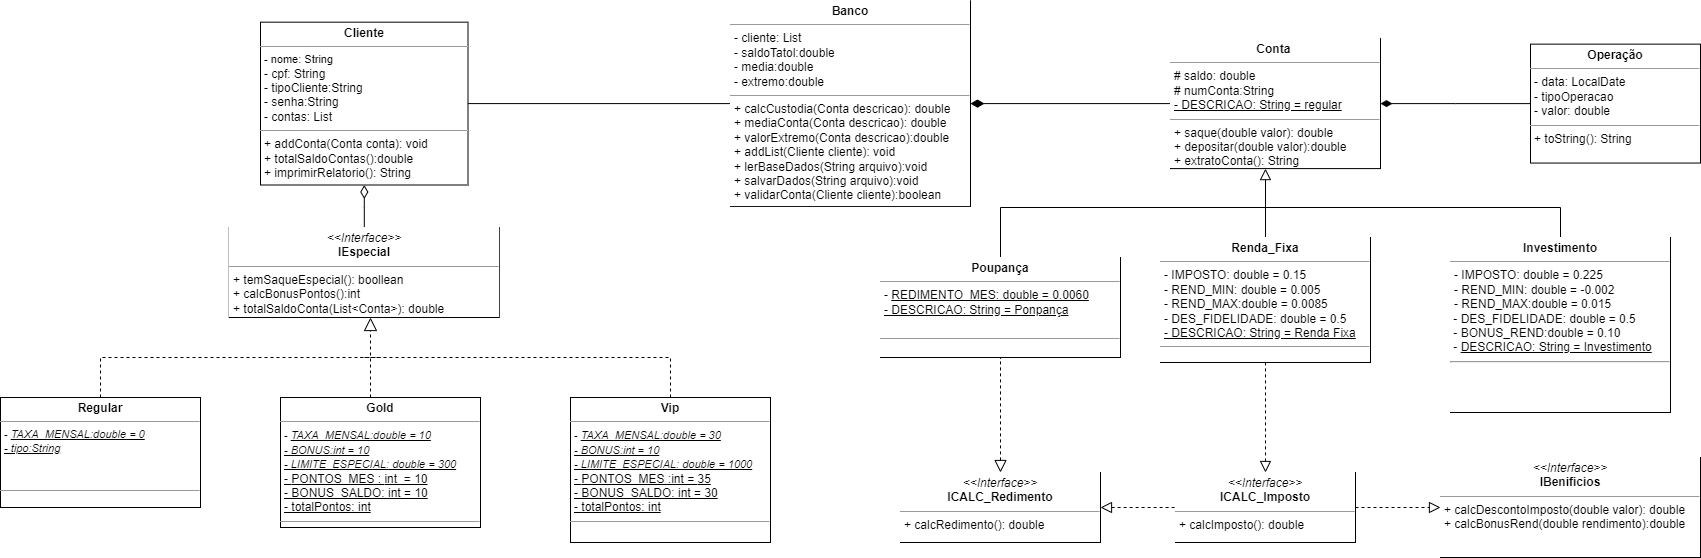

The diagram above was exported from draw.io. Its source (the exported page's mxGraphModel, read from the mxfile embedded in the PNG):
<mxGraphModel dx="1695" dy="393" grid="1" gridSize="10" guides="1" tooltips="1" connect="1" arrows="1" fold="1" page="1" pageScale="1" pageWidth="827" pageHeight="1169" math="0" shadow="0">
  <root>
    <mxCell id="0" />
    <mxCell id="1" parent="0" />
    <mxCell id="EA_SixXAfW1OLMA3N5_V-49" style="edgeStyle=orthogonalEdgeStyle;rounded=0;orthogonalLoop=1;jettySize=auto;html=1;fontFamily=Helvetica;fontSize=12;fontColor=#000000;startArrow=none;startFill=0;endArrow=none;endFill=0;startSize=11;endSize=10;" parent="1" source="EA_SixXAfW1OLMA3N5_V-1" target="EA_SixXAfW1OLMA3N5_V-23" edge="1">
      <mxGeometry relative="1" as="geometry" />
    </mxCell>
    <mxCell id="EA_SixXAfW1OLMA3N5_V-1" value="&lt;p style=&quot;margin:0px;margin-top:4px;text-align:center;&quot;&gt;&lt;b&gt;Cliente&lt;/b&gt;&lt;/p&gt;&lt;hr size=&quot;1&quot;&gt;&lt;p style=&quot;margin: 0px 0px 0px 4px; font-size: 11px;&quot;&gt;&lt;span style=&quot;background-color: initial;&quot;&gt;- nome: String&lt;/span&gt;&lt;br&gt;&lt;/p&gt;&lt;p style=&quot;margin:0px;margin-left:4px;&quot;&gt;- cpf: String&lt;/p&gt;&lt;p style=&quot;margin:0px;margin-left:4px;&quot;&gt;- tipoCliente:String&lt;/p&gt;&lt;p style=&quot;margin:0px;margin-left:4px;&quot;&gt;- senha:String&lt;/p&gt;&lt;p style=&quot;margin:0px;margin-left:4px;&quot;&gt;- contas: List&lt;/p&gt;&lt;hr size=&quot;1&quot;&gt;&lt;p style=&quot;margin:0px;margin-left:4px;&quot;&gt;&lt;span style=&quot;background-color: initial;&quot;&gt;+ addConta(Conta conta): void&amp;nbsp;&lt;/span&gt;&lt;br&gt;&lt;/p&gt;&lt;p style=&quot;margin:0px;margin-left:4px;&quot;&gt;&lt;span style=&quot;background-color: initial;&quot;&gt;+ totalSaldoContas():double&lt;/span&gt;&lt;/p&gt;&lt;p style=&quot;margin:0px;margin-left:4px;&quot;&gt;+ imprimirRelatorio(): String&lt;/p&gt;" style="verticalAlign=top;align=left;overflow=fill;fontSize=12;fontFamily=Helvetica;html=1;" parent="1" vertex="1">
      <mxGeometry x="110" y="264.68" width="207.5" height="162.82" as="geometry" />
    </mxCell>
    <mxCell id="4KjxKD5AGxIRqT681MWb-4" style="edgeStyle=orthogonalEdgeStyle;rounded=0;orthogonalLoop=1;jettySize=auto;html=1;endArrow=none;endFill=0;endSize=11;dashed=1;" edge="1" parent="1" source="EA_SixXAfW1OLMA3N5_V-5">
      <mxGeometry relative="1" as="geometry">
        <mxPoint x="230" y="600" as="targetPoint" />
        <Array as="points">
          <mxPoint x="220" y="600" />
        </Array>
      </mxGeometry>
    </mxCell>
    <mxCell id="EA_SixXAfW1OLMA3N5_V-5" value="&lt;p style=&quot;margin:0px;margin-top:4px;text-align:center;&quot;&gt;&lt;b&gt;Gold&lt;/b&gt;&lt;/p&gt;&lt;hr size=&quot;1&quot;&gt;&lt;p style=&quot;margin:0px;margin-left:4px;&quot;&gt;&lt;span style=&quot;font-size: 11px; background-color: initial;&quot;&gt;-&amp;nbsp;&lt;/span&gt;&lt;span style=&quot;font-size: 11px; font-style: italic; background-color: rgb(255, 255, 255);&quot;&gt;&lt;u&gt;TAXA_MENSAL:double = 10&lt;/u&gt;&lt;/span&gt;&lt;br&gt;&lt;/p&gt;&lt;p style=&quot;margin:0px;margin-left:4px;&quot;&gt;&lt;span style=&quot;font-size: 11px; font-style: italic; background-color: rgb(255, 255, 255);&quot;&gt;&lt;u&gt;- BONUS:int = 10&lt;/u&gt;&lt;/span&gt;&lt;/p&gt;&lt;p style=&quot;margin:0px;margin-left:4px;&quot;&gt;&lt;span style=&quot;font-size: 11px; font-style: italic; background-color: rgb(255, 255, 255);&quot;&gt;&lt;u&gt;- LIMITE_ESPECIAL: double = 300&lt;/u&gt;&lt;/span&gt;&lt;/p&gt;&lt;p style=&quot;margin:0px;margin-left:4px;&quot;&gt;&lt;u&gt;&lt;span style=&quot;background-color: rgb(255, 255, 255);&quot;&gt;-&amp;nbsp;&lt;/span&gt;&lt;span style=&quot;background-color: rgb(255, 255, 255);&quot;&gt;PONTOS_MES :&amp;nbsp;&lt;/span&gt;&lt;span style=&quot;background-color: rgb(255, 255, 255);&quot;&gt;int&amp;nbsp; = 10&lt;/span&gt;&lt;/u&gt;&lt;/p&gt;&lt;p style=&quot;margin:0px;margin-left:4px;&quot;&gt;&lt;u&gt;&lt;span style=&quot;background-color: rgb(255, 255, 255);&quot;&gt;- BONUS_SALDO: int = 10&lt;/span&gt;&lt;/u&gt;&lt;u&gt;&lt;span style=&quot;background-color: rgb(255, 255, 255);&quot;&gt;&lt;br&gt;&lt;/span&gt;&lt;/u&gt;&lt;/p&gt;&lt;p style=&quot;margin:0px;margin-left:4px;&quot;&gt;&lt;u&gt;&lt;span style=&quot;background-color: rgb(255, 255, 255);&quot;&gt;- totalPontos: int&lt;/span&gt;&lt;/u&gt;&lt;/p&gt;&lt;hr size=&quot;1&quot;&gt;&lt;p style=&quot;margin:0px;margin-left:4px;&quot;&gt;&lt;br&gt;&lt;/p&gt;" style="verticalAlign=top;align=left;overflow=fill;fontSize=12;fontFamily=Helvetica;html=1;" parent="1" vertex="1">
      <mxGeometry x="130" y="640" width="200" height="130" as="geometry" />
    </mxCell>
    <mxCell id="4KjxKD5AGxIRqT681MWb-5" style="edgeStyle=orthogonalEdgeStyle;rounded=0;orthogonalLoop=1;jettySize=auto;html=1;endArrow=none;endFill=0;endSize=11;dashed=1;" edge="1" parent="1" source="EA_SixXAfW1OLMA3N5_V-6">
      <mxGeometry relative="1" as="geometry">
        <mxPoint x="230" y="600" as="targetPoint" />
        <Array as="points">
          <mxPoint x="520" y="600" />
          <mxPoint x="210" y="600" />
        </Array>
      </mxGeometry>
    </mxCell>
    <mxCell id="EA_SixXAfW1OLMA3N5_V-6" value="&lt;p style=&quot;margin:0px;margin-top:4px;text-align:center;&quot;&gt;&lt;b&gt;Vip&lt;/b&gt;&lt;/p&gt;&lt;hr size=&quot;1&quot;&gt;&lt;p style=&quot;margin:0px;margin-left:4px;&quot;&gt;&lt;span style=&quot;font-size: 11px; background-color: initial;&quot;&gt;-&amp;nbsp;&lt;/span&gt;&lt;span style=&quot;font-size: 11px; font-style: italic; background-color: rgb(255, 255, 255);&quot;&gt;&lt;u&gt;TAXA_MENSAL:double = 30&lt;/u&gt;&lt;/span&gt;&lt;br&gt;&lt;/p&gt;&lt;p style=&quot;margin:0px;margin-left:4px;&quot;&gt;&lt;u style=&quot;font-size: 11px; font-style: italic;&quot;&gt;- BONUS:int = 10&lt;/u&gt;&lt;span style=&quot;font-size: 11px; font-style: italic; background-color: rgb(255, 255, 255);&quot;&gt;&lt;u&gt;&lt;br&gt;&lt;/u&gt;&lt;/span&gt;&lt;/p&gt;&lt;p style=&quot;margin:0px;margin-left:4px;&quot;&gt;&lt;u style=&quot;font-size: 11px; font-style: italic;&quot;&gt;- LIMITE_ESPECIAL: double = 1000&lt;/u&gt;&lt;u style=&quot;font-size: 11px; font-style: italic;&quot;&gt;&lt;br&gt;&lt;/u&gt;&lt;/p&gt;&lt;p style=&quot;margin:0px;margin-left:4px;&quot;&gt;&lt;u&gt;&lt;span style=&quot;background-color: rgb(255, 255, 255);&quot;&gt;-&amp;nbsp;&lt;/span&gt;&lt;span style=&quot;background-color: rgb(255, 255, 255);&quot;&gt;PONTOS_MES :int =&amp;nbsp;&lt;/span&gt;&lt;span style=&quot;background-color: rgb(255, 255, 255);&quot;&gt;35&lt;/span&gt;&lt;/u&gt;&lt;u style=&quot;font-size: 11px; font-style: italic;&quot;&gt;&lt;br&gt;&lt;/u&gt;&lt;/p&gt;&lt;p style=&quot;margin:0px;margin-left:4px;&quot;&gt;&lt;u&gt;&lt;span style=&quot;background-color: rgb(255, 255, 255);&quot;&gt;- BONUS_SALDO: int = 30&lt;/span&gt;&lt;/u&gt;&lt;/p&gt;&lt;p style=&quot;margin:0px;margin-left:4px;&quot;&gt;&lt;u&gt;&lt;span style=&quot;background-color: rgb(255, 255, 255);&quot;&gt;- totalPontos: int&lt;/span&gt;&lt;/u&gt;&lt;u&gt;&lt;span style=&quot;background-color: rgb(255, 255, 255);&quot;&gt;&lt;br&gt;&lt;/span&gt;&lt;/u&gt;&lt;/p&gt;&lt;hr size=&quot;1&quot;&gt;&lt;p style=&quot;margin:0px;margin-left:4px;&quot;&gt;&lt;br&gt;&lt;/p&gt;" style="verticalAlign=top;align=left;overflow=fill;fontSize=12;fontFamily=Helvetica;html=1;" parent="1" vertex="1">
      <mxGeometry x="420" y="640" width="200" height="145" as="geometry" />
    </mxCell>
    <mxCell id="4KjxKD5AGxIRqT681MWb-2" style="edgeStyle=orthogonalEdgeStyle;rounded=0;orthogonalLoop=1;jettySize=auto;html=1;endArrow=diamondThin;endFill=0;endSize=11;" edge="1" parent="1" source="EA_SixXAfW1OLMA3N5_V-11" target="EA_SixXAfW1OLMA3N5_V-1">
      <mxGeometry relative="1" as="geometry" />
    </mxCell>
    <mxCell id="EA_SixXAfW1OLMA3N5_V-11" value="&lt;p style=&quot;margin:0px;margin-top:4px;text-align:center;&quot;&gt;&lt;i&gt;&amp;lt;&amp;lt;Interface&amp;gt;&amp;gt;&lt;/i&gt;&lt;br&gt;&lt;b&gt;IEspecial&lt;/b&gt;&lt;/p&gt;&lt;hr size=&quot;1&quot;&gt;&lt;p style=&quot;margin:0px;margin-left:4px;&quot;&gt;&lt;/p&gt;&lt;p style=&quot;margin:0px;margin-left:4px;&quot;&gt;+ temSaqueEspecial(): boollean&amp;nbsp;&lt;/p&gt;&lt;p style=&quot;margin:0px;margin-left:4px;&quot;&gt;+ calcBonusPontos():int&lt;br&gt;&lt;/p&gt;&lt;p style=&quot;margin:0px;margin-left:4px;&quot;&gt;+ totalSaldoConta(List&amp;lt;Conta&amp;gt;): double&lt;/p&gt;" style="verticalAlign=top;align=left;overflow=fill;fontSize=12;fontFamily=Helvetica;html=1;labelBackgroundColor=#FFFFFF;fontColor=#000000;" parent="1" vertex="1">
      <mxGeometry x="78.75" y="470" width="270" height="90" as="geometry" />
    </mxCell>
    <mxCell id="EA_SixXAfW1OLMA3N5_V-48" style="edgeStyle=orthogonalEdgeStyle;rounded=0;orthogonalLoop=1;jettySize=auto;html=1;fontFamily=Helvetica;fontSize=12;fontColor=#000000;startArrow=diamondThin;startFill=1;endArrow=none;endFill=0;endSize=10;startSize=11;" parent="1" source="EA_SixXAfW1OLMA3N5_V-23" target="EA_SixXAfW1OLMA3N5_V-24" edge="1">
      <mxGeometry relative="1" as="geometry" />
    </mxCell>
    <mxCell id="EA_SixXAfW1OLMA3N5_V-23" value="&lt;p style=&quot;margin:0px;margin-top:4px;text-align:center;&quot;&gt;&lt;b&gt;Banco&lt;/b&gt;&lt;/p&gt;&lt;hr size=&quot;1&quot;&gt;&lt;p style=&quot;margin:0px;margin-left:4px;&quot;&gt;- cliente: List&lt;/p&gt;&lt;p style=&quot;margin:0px;margin-left:4px;&quot;&gt;- saldoTatol:double&lt;/p&gt;&lt;p style=&quot;margin:0px;margin-left:4px;&quot;&gt;- media:double&lt;/p&gt;&lt;p style=&quot;margin:0px;margin-left:4px;&quot;&gt;- extremo:double&lt;/p&gt;&lt;hr size=&quot;1&quot;&gt;&lt;p style=&quot;margin:0px;margin-left:4px;&quot;&gt;+ calcCustodia(Conta descricao): double&lt;/p&gt;&lt;p style=&quot;margin:0px;margin-left:4px;&quot;&gt;+ mediaConta(Conta&amp;nbsp;descricao): double&amp;nbsp;&lt;/p&gt;&lt;p style=&quot;margin:0px;margin-left:4px;&quot;&gt;+ valorExtremo(Conta descricao):double&lt;/p&gt;&lt;p style=&quot;margin:0px;margin-left:4px;&quot;&gt;+ addList(Cliente cliente): void&lt;/p&gt;&lt;p style=&quot;margin:0px;margin-left:4px;&quot;&gt;+ lerBaseDados(String arquivo):void&lt;/p&gt;&lt;p style=&quot;margin:0px;margin-left:4px;&quot;&gt;+ salvarDados(String arquivo):void&lt;/p&gt;&lt;p style=&quot;margin:0px;margin-left:4px;&quot;&gt;+ validarConta(Cliente cliente):boolean&lt;/p&gt;" style="verticalAlign=top;align=left;overflow=fill;fontSize=12;fontFamily=Helvetica;html=1;labelBackgroundColor=#FFFFFF;fontColor=#000000;" parent="1" vertex="1">
      <mxGeometry x="580" y="243.28" width="240" height="205.62" as="geometry" />
    </mxCell>
    <mxCell id="EA_SixXAfW1OLMA3N5_V-24" value="&lt;p style=&quot;margin:0px;margin-top:4px;text-align:center;&quot;&gt;&lt;b&gt;Conta&amp;nbsp;&lt;/b&gt;&lt;/p&gt;&lt;hr size=&quot;1&quot;&gt;&lt;p style=&quot;margin:0px;margin-left:4px;&quot;&gt;# saldo: double&lt;/p&gt;&lt;p style=&quot;margin:0px;margin-left:4px;&quot;&gt;# numConta:String&lt;/p&gt;&lt;p style=&quot;margin:0px;margin-left:4px;&quot;&gt;&lt;u&gt;- DESCRICAO: String = regular&lt;/u&gt;&lt;/p&gt;&lt;hr size=&quot;1&quot;&gt;&lt;p style=&quot;margin:0px;margin-left:4px;&quot;&gt;+ saque(double valor): double&lt;/p&gt;&lt;p style=&quot;margin:0px;margin-left:4px;&quot;&gt;+ depositar(double valor):double&amp;nbsp;&lt;/p&gt;&lt;p style=&quot;margin:0px;margin-left:4px;&quot;&gt;+ extratoConta(): String&lt;/p&gt;" style="verticalAlign=top;align=left;overflow=fill;fontSize=12;fontFamily=Helvetica;html=1;labelBackgroundColor=#FFFFFF;fontColor=#000000;" parent="1" vertex="1">
      <mxGeometry x="1020" y="281.09" width="210" height="130" as="geometry" />
    </mxCell>
    <mxCell id="4KjxKD5AGxIRqT681MWb-11" style="edgeStyle=orthogonalEdgeStyle;rounded=0;orthogonalLoop=1;jettySize=auto;html=1;startArrow=none;startFill=0;endArrow=block;endFill=0;startSize=9;endSize=9;" edge="1" parent="1" source="EA_SixXAfW1OLMA3N5_V-26" target="EA_SixXAfW1OLMA3N5_V-24">
      <mxGeometry relative="1" as="geometry">
        <Array as="points">
          <mxPoint x="850" y="450" />
          <mxPoint x="1115" y="450" />
        </Array>
      </mxGeometry>
    </mxCell>
    <mxCell id="EA_SixXAfW1OLMA3N5_V-26" value="&lt;p style=&quot;margin:0px;margin-top:4px;text-align:center;&quot;&gt;&lt;b&gt;Poupança&lt;/b&gt;&lt;/p&gt;&lt;hr size=&quot;1&quot;&gt;&lt;p style=&quot;margin:0px;margin-left:4px;&quot;&gt;- &lt;u&gt;REDIMENTO_MES: double = 0.0060&lt;/u&gt;&lt;/p&gt;&lt;p style=&quot;margin:0px;margin-left:4px;&quot;&gt;&lt;u&gt;- DESCRICAO: String = Ponpança&lt;/u&gt;&lt;/p&gt;&lt;br&gt;&lt;hr size=&quot;1&quot;&gt;&lt;p style=&quot;margin:0px;margin-left:4px;&quot;&gt;&lt;br&gt;&lt;/p&gt;" style="verticalAlign=top;align=left;overflow=fill;fontSize=12;fontFamily=Helvetica;html=1;labelBackgroundColor=#FFFFFF;fontColor=#000000;" parent="1" vertex="1">
      <mxGeometry x="730" y="500" width="240" height="100" as="geometry" />
    </mxCell>
    <mxCell id="4KjxKD5AGxIRqT681MWb-13" style="edgeStyle=orthogonalEdgeStyle;rounded=0;orthogonalLoop=1;jettySize=auto;html=1;startArrow=none;startFill=0;endArrow=none;endFill=0;startSize=9;endSize=9;" edge="1" parent="1" source="EA_SixXAfW1OLMA3N5_V-27">
      <mxGeometry relative="1" as="geometry">
        <mxPoint x="1115" y="440" as="targetPoint" />
        <Array as="points">
          <mxPoint x="1115" y="440" />
        </Array>
      </mxGeometry>
    </mxCell>
    <mxCell id="EA_SixXAfW1OLMA3N5_V-27" value="&lt;p style=&quot;margin:0px;margin-top:4px;text-align:center;&quot;&gt;&lt;b&gt;Renda_Fixa&lt;/b&gt;&lt;/p&gt;&lt;hr size=&quot;1&quot;&gt;&lt;p style=&quot;margin:0px;margin-left:4px;&quot;&gt;- IMPOSTO: double = 0.15&lt;/p&gt;&lt;p style=&quot;margin:0px;margin-left:4px;&quot;&gt;- REND_MIN: double = 0.005&lt;/p&gt;&lt;p style=&quot;margin:0px;margin-left:4px;&quot;&gt;- REND_MAX:double = 0.0085&lt;/p&gt;&lt;p style=&quot;margin:0px;margin-left:4px;&quot;&gt;- DES_FIDELIDADE: double = 0.5&lt;/p&gt;&lt;p style=&quot;margin:0px;margin-left:4px;&quot;&gt;&lt;u&gt;- DESCRICAO: String = Renda Fixa&lt;/u&gt;&lt;br&gt;&lt;/p&gt;&lt;hr size=&quot;1&quot;&gt;&lt;p style=&quot;margin:0px;margin-left:4px;&quot;&gt;&lt;br&gt;&lt;/p&gt;" style="verticalAlign=top;align=left;overflow=fill;fontSize=12;fontFamily=Helvetica;html=1;labelBackgroundColor=#FFFFFF;fontColor=#000000;" parent="1" vertex="1">
      <mxGeometry x="1010" y="480" width="210" height="125" as="geometry" />
    </mxCell>
    <mxCell id="4KjxKD5AGxIRqT681MWb-14" style="edgeStyle=orthogonalEdgeStyle;rounded=0;orthogonalLoop=1;jettySize=auto;html=1;startArrow=none;startFill=0;endArrow=none;endFill=0;startSize=9;endSize=9;" edge="1" parent="1" source="EA_SixXAfW1OLMA3N5_V-28">
      <mxGeometry relative="1" as="geometry">
        <mxPoint x="1120" y="450" as="targetPoint" />
        <Array as="points">
          <mxPoint x="1410" y="450" />
          <mxPoint x="1115" y="450" />
        </Array>
      </mxGeometry>
    </mxCell>
    <mxCell id="EA_SixXAfW1OLMA3N5_V-28" value="&lt;p style=&quot;margin:0px;margin-top:4px;text-align:center;&quot;&gt;&lt;b&gt;Investimento&lt;/b&gt;&lt;/p&gt;&lt;hr size=&quot;1&quot;&gt;&lt;p style=&quot;margin: 0px 0px 0px 4px;&quot;&gt;- IMPOSTO: double = 0.225&lt;/p&gt;&lt;p style=&quot;margin: 0px 0px 0px 4px;&quot;&gt;- REND_MIN: double = -0.002&lt;/p&gt;&lt;p style=&quot;margin: 0px 0px 0px 4px;&quot;&gt;- REND_MAX:double = 0.015&lt;/p&gt;&lt;p style=&quot;margin:0px;margin-left:4px;&quot;&gt;&lt;/p&gt;&lt;p style=&quot;margin:0px;margin-left:4px;&quot;&gt;&lt;/p&gt;&amp;nbsp;- DES_FIDELIDADE: double = 0.5&lt;br&gt;&amp;nbsp;- BONUS_REND:double = 0.10&lt;br&gt;&amp;nbsp;-&amp;nbsp;&lt;u&gt;DESCRICAO: String = Investimento&lt;/u&gt;&lt;br&gt;&lt;hr&gt;" style="verticalAlign=top;align=left;overflow=fill;fontSize=12;fontFamily=Helvetica;html=1;labelBackgroundColor=#FFFFFF;fontColor=#000000;" parent="1" vertex="1">
      <mxGeometry x="1300" y="480" width="220" height="175" as="geometry" />
    </mxCell>
    <mxCell id="4KjxKD5AGxIRqT681MWb-8" style="edgeStyle=orthogonalEdgeStyle;rounded=0;orthogonalLoop=1;jettySize=auto;html=1;dashed=1;endArrow=none;endFill=0;endSize=12;startArrow=block;startFill=0;startSize=10;" edge="1" parent="1" source="EA_SixXAfW1OLMA3N5_V-30" target="EA_SixXAfW1OLMA3N5_V-26">
      <mxGeometry relative="1" as="geometry" />
    </mxCell>
    <mxCell id="4KjxKD5AGxIRqT681MWb-9" style="edgeStyle=orthogonalEdgeStyle;rounded=0;orthogonalLoop=1;jettySize=auto;html=1;entryX=0;entryY=0.5;entryDx=0;entryDy=0;dashed=1;endArrow=none;endFill=0;endSize=9;startArrow=block;startFill=0;startSize=9;" edge="1" parent="1" source="EA_SixXAfW1OLMA3N5_V-30" target="EA_SixXAfW1OLMA3N5_V-33">
      <mxGeometry relative="1" as="geometry" />
    </mxCell>
    <mxCell id="EA_SixXAfW1OLMA3N5_V-30" value="&lt;p style=&quot;margin:0px;margin-top:4px;text-align:center;&quot;&gt;&lt;i&gt;&amp;lt;&amp;lt;Interface&amp;gt;&amp;gt;&lt;/i&gt;&lt;br&gt;&lt;b&gt;ICALC_Redimento&lt;/b&gt;&lt;/p&gt;&lt;hr size=&quot;1&quot;&gt;&lt;p style=&quot;margin:0px;margin-left:4px;&quot;&gt;+ calcRedimento(): double&lt;br&gt;&lt;br&gt;&lt;/p&gt;" style="verticalAlign=top;align=left;overflow=fill;fontSize=12;fontFamily=Helvetica;html=1;labelBackgroundColor=#FFFFFF;fontColor=#000000;" parent="1" vertex="1">
      <mxGeometry x="750" y="715" width="200" height="70" as="geometry" />
    </mxCell>
    <mxCell id="4KjxKD5AGxIRqT681MWb-10" style="edgeStyle=orthogonalEdgeStyle;rounded=0;orthogonalLoop=1;jettySize=auto;html=1;dashed=1;startArrow=none;startFill=0;endArrow=block;endFill=0;startSize=9;endSize=9;" edge="1" parent="1" source="EA_SixXAfW1OLMA3N5_V-33" target="M5Rn7E8aJYdyqSx9zRc_-1">
      <mxGeometry relative="1" as="geometry">
        <Array as="points">
          <mxPoint x="1240" y="750" />
          <mxPoint x="1240" y="750" />
        </Array>
      </mxGeometry>
    </mxCell>
    <mxCell id="4KjxKD5AGxIRqT681MWb-17" style="edgeStyle=orthogonalEdgeStyle;rounded=0;orthogonalLoop=1;jettySize=auto;html=1;startArrow=block;startFill=0;endArrow=none;endFill=0;startSize=9;endSize=9;dashed=1;" edge="1" parent="1" source="EA_SixXAfW1OLMA3N5_V-33" target="EA_SixXAfW1OLMA3N5_V-27">
      <mxGeometry relative="1" as="geometry" />
    </mxCell>
    <mxCell id="EA_SixXAfW1OLMA3N5_V-33" value="&lt;p style=&quot;margin:0px;margin-top:4px;text-align:center;&quot;&gt;&lt;i&gt;&amp;lt;&amp;lt;Interface&amp;gt;&amp;gt;&lt;/i&gt;&lt;br&gt;&lt;b&gt;ICALC_Imposto&lt;/b&gt;&lt;/p&gt;&lt;hr size=&quot;1&quot;&gt;&lt;p style=&quot;margin:0px;margin-left:4px;&quot;&gt;+ calcImposto(): double&lt;br&gt;&lt;br&gt;&lt;/p&gt;" style="verticalAlign=top;align=left;overflow=fill;fontSize=12;fontFamily=Helvetica;html=1;labelBackgroundColor=#FFFFFF;fontColor=#000000;" parent="1" vertex="1">
      <mxGeometry x="1025" y="715" width="180" height="70" as="geometry" />
    </mxCell>
    <mxCell id="M5Rn7E8aJYdyqSx9zRc_-1" value="&lt;p style=&quot;margin:0px;margin-top:4px;text-align:center;&quot;&gt;&lt;i&gt;&amp;lt;&amp;lt;Interface&amp;gt;&amp;gt;&lt;/i&gt;&lt;br&gt;&lt;b&gt;IBenificios&lt;/b&gt;&lt;/p&gt;&lt;hr size=&quot;1&quot;&gt;&lt;p style=&quot;margin:0px;margin-left:4px;&quot;&gt;+ calcDescontoImposto(double valor): double&lt;br&gt;&lt;/p&gt;&lt;p style=&quot;margin:0px;margin-left:4px;&quot;&gt;+ calcBonusRend(double rendimento):double&lt;/p&gt;" style="verticalAlign=top;align=left;overflow=fill;fontSize=12;fontFamily=Helvetica;html=1;labelBackgroundColor=#FFFFFF;fontColor=#000000;" parent="1" vertex="1">
      <mxGeometry x="1290" y="700" width="260" height="100" as="geometry" />
    </mxCell>
    <mxCell id="4KjxKD5AGxIRqT681MWb-3" style="edgeStyle=orthogonalEdgeStyle;rounded=0;orthogonalLoop=1;jettySize=auto;html=1;endArrow=block;endFill=0;endSize=11;dashed=1;" edge="1" parent="1" source="4KjxKD5AGxIRqT681MWb-1" target="EA_SixXAfW1OLMA3N5_V-11">
      <mxGeometry relative="1" as="geometry">
        <Array as="points">
          <mxPoint x="-50" y="600" />
          <mxPoint x="220" y="600" />
        </Array>
      </mxGeometry>
    </mxCell>
    <mxCell id="4KjxKD5AGxIRqT681MWb-1" value="&lt;p style=&quot;margin:0px;margin-top:4px;text-align:center;&quot;&gt;&lt;b&gt;Regular&lt;/b&gt;&lt;/p&gt;&lt;hr size=&quot;1&quot;&gt;&lt;p style=&quot;margin: 0px 0px 0px 4px; font-size: 11px;&quot;&gt;&lt;span style=&quot;background-color: initial;&quot;&gt;-&amp;nbsp;&lt;/span&gt;&lt;span style=&quot;font-style: italic; background-color: rgb(255, 255, 255);&quot;&gt;&lt;u&gt;TAXA_MENSAL:double = 0&lt;/u&gt;&lt;/span&gt;&lt;/p&gt;&lt;p style=&quot;margin: 0px 0px 0px 4px; font-size: 11px;&quot;&gt;&lt;span style=&quot;background-color: rgb(255, 255, 255);&quot;&gt;&lt;i&gt;&lt;u&gt;- tipo:String&lt;/u&gt;&lt;/i&gt;&lt;/span&gt;&lt;/p&gt;&lt;div&gt;&lt;span style=&quot;font-style: italic; background-color: rgb(255, 255, 255);&quot;&gt;&lt;u&gt;&lt;br&gt;&lt;/u&gt;&lt;/span&gt;&lt;/div&gt;&lt;p style=&quot;margin:0px;margin-left:4px;&quot;&gt;&lt;br&gt;&lt;/p&gt;&lt;hr size=&quot;1&quot;&gt;&lt;p style=&quot;margin:0px;margin-left:4px;&quot;&gt;&lt;br&gt;&lt;/p&gt;" style="verticalAlign=top;align=left;overflow=fill;fontSize=12;fontFamily=Helvetica;html=1;" vertex="1" parent="1">
      <mxGeometry x="-150" y="640" width="200" height="110" as="geometry" />
    </mxCell>
    <mxCell id="4KjxKD5AGxIRqT681MWb-16" style="edgeStyle=orthogonalEdgeStyle;rounded=0;orthogonalLoop=1;jettySize=auto;html=1;startArrow=none;startFill=0;endArrow=diamondThin;endFill=1;startSize=9;endSize=9;" edge="1" parent="1" source="4KjxKD5AGxIRqT681MWb-15" target="EA_SixXAfW1OLMA3N5_V-24">
      <mxGeometry relative="1" as="geometry" />
    </mxCell>
    <mxCell id="4KjxKD5AGxIRqT681MWb-15" value="&lt;p style=&quot;margin:0px;margin-top:4px;text-align:center;&quot;&gt;&lt;b&gt;Operação&lt;/b&gt;&lt;/p&gt;&lt;hr size=&quot;1&quot;&gt;&lt;p style=&quot;margin:0px;margin-left:4px;&quot;&gt;- data: LocalDate&lt;/p&gt;&lt;p style=&quot;margin:0px;margin-left:4px;&quot;&gt;- tipoOperacao&lt;/p&gt;&lt;p style=&quot;margin:0px;margin-left:4px;&quot;&gt;- valor: double&lt;/p&gt;&lt;hr size=&quot;1&quot;&gt;&lt;p style=&quot;margin:0px;margin-left:4px;&quot;&gt;+ toString(): String&lt;/p&gt;" style="verticalAlign=top;align=left;overflow=fill;fontSize=12;fontFamily=Helvetica;html=1;" vertex="1" parent="1">
      <mxGeometry x="1380" y="286.64" width="170" height="118.91" as="geometry" />
    </mxCell>
  </root>
</mxGraphModel>